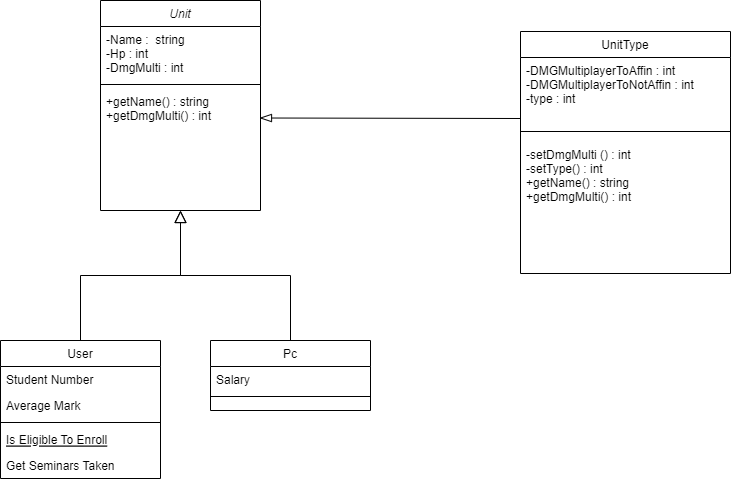

The diagram above was exported from draw.io. Its source (the exported page's mxGraphModel, read from the mxfile embedded in the PNG):
<mxGraphModel dx="739" dy="475" grid="1" gridSize="10" guides="1" tooltips="1" connect="1" arrows="1" fold="1" page="1" pageScale="1" pageWidth="827" pageHeight="1169" math="0" shadow="0">
  <root>
    <mxCell id="WIyWlLk6GJQsqaUBKTNV-0" />
    <mxCell id="WIyWlLk6GJQsqaUBKTNV-1" parent="WIyWlLk6GJQsqaUBKTNV-0" />
    <mxCell id="zkfFHV4jXpPFQw0GAbJ--0" value="Unit" style="swimlane;fontStyle=2;align=center;verticalAlign=top;childLayout=stackLayout;horizontal=1;startSize=26;horizontalStack=0;resizeParent=1;resizeLast=0;collapsible=1;marginBottom=0;rounded=0;shadow=0;strokeWidth=1;" parent="WIyWlLk6GJQsqaUBKTNV-1" vertex="1">
      <mxGeometry x="220" y="20" width="160" height="210" as="geometry">
        <mxRectangle x="230" y="140" width="160" height="26" as="alternateBounds" />
      </mxGeometry>
    </mxCell>
    <mxCell id="zkfFHV4jXpPFQw0GAbJ--1" value="-Name :  string&#10;-Hp : int&#10;-DmgMulti : int" style="text;align=left;verticalAlign=top;spacingLeft=4;spacingRight=4;overflow=hidden;rotatable=0;points=[[0,0.5],[1,0.5]];portConstraint=eastwest;" parent="zkfFHV4jXpPFQw0GAbJ--0" vertex="1">
      <mxGeometry y="26" width="160" height="54" as="geometry" />
    </mxCell>
    <mxCell id="zkfFHV4jXpPFQw0GAbJ--4" value="" style="line;html=1;strokeWidth=1;align=left;verticalAlign=middle;spacingTop=-1;spacingLeft=3;spacingRight=3;rotatable=0;labelPosition=right;points=[];portConstraint=eastwest;" parent="zkfFHV4jXpPFQw0GAbJ--0" vertex="1">
      <mxGeometry y="80" width="160" height="8" as="geometry" />
    </mxCell>
    <mxCell id="zkfFHV4jXpPFQw0GAbJ--5" value="+getName() : string&#10;+getDmgMulti() : int&#10;" style="text;align=left;verticalAlign=top;spacingLeft=4;spacingRight=4;overflow=hidden;rotatable=0;points=[[0,0.5],[1,0.5]];portConstraint=eastwest;" parent="zkfFHV4jXpPFQw0GAbJ--0" vertex="1">
      <mxGeometry y="88" width="160" height="114" as="geometry" />
    </mxCell>
    <mxCell id="zkfFHV4jXpPFQw0GAbJ--6" value="User" style="swimlane;fontStyle=0;align=center;verticalAlign=top;childLayout=stackLayout;horizontal=1;startSize=26;horizontalStack=0;resizeParent=1;resizeLast=0;collapsible=1;marginBottom=0;rounded=0;shadow=0;strokeWidth=1;" parent="WIyWlLk6GJQsqaUBKTNV-1" vertex="1">
      <mxGeometry x="120" y="360" width="160" height="138" as="geometry">
        <mxRectangle x="130" y="380" width="160" height="26" as="alternateBounds" />
      </mxGeometry>
    </mxCell>
    <mxCell id="zkfFHV4jXpPFQw0GAbJ--7" value="Student Number" style="text;align=left;verticalAlign=top;spacingLeft=4;spacingRight=4;overflow=hidden;rotatable=0;points=[[0,0.5],[1,0.5]];portConstraint=eastwest;" parent="zkfFHV4jXpPFQw0GAbJ--6" vertex="1">
      <mxGeometry y="26" width="160" height="26" as="geometry" />
    </mxCell>
    <mxCell id="zkfFHV4jXpPFQw0GAbJ--8" value="Average Mark" style="text;align=left;verticalAlign=top;spacingLeft=4;spacingRight=4;overflow=hidden;rotatable=0;points=[[0,0.5],[1,0.5]];portConstraint=eastwest;rounded=0;shadow=0;html=0;" parent="zkfFHV4jXpPFQw0GAbJ--6" vertex="1">
      <mxGeometry y="52" width="160" height="26" as="geometry" />
    </mxCell>
    <mxCell id="zkfFHV4jXpPFQw0GAbJ--9" value="" style="line;html=1;strokeWidth=1;align=left;verticalAlign=middle;spacingTop=-1;spacingLeft=3;spacingRight=3;rotatable=0;labelPosition=right;points=[];portConstraint=eastwest;" parent="zkfFHV4jXpPFQw0GAbJ--6" vertex="1">
      <mxGeometry y="78" width="160" height="8" as="geometry" />
    </mxCell>
    <mxCell id="zkfFHV4jXpPFQw0GAbJ--10" value="Is Eligible To Enroll" style="text;align=left;verticalAlign=top;spacingLeft=4;spacingRight=4;overflow=hidden;rotatable=0;points=[[0,0.5],[1,0.5]];portConstraint=eastwest;fontStyle=4" parent="zkfFHV4jXpPFQw0GAbJ--6" vertex="1">
      <mxGeometry y="86" width="160" height="26" as="geometry" />
    </mxCell>
    <mxCell id="zkfFHV4jXpPFQw0GAbJ--11" value="Get Seminars Taken" style="text;align=left;verticalAlign=top;spacingLeft=4;spacingRight=4;overflow=hidden;rotatable=0;points=[[0,0.5],[1,0.5]];portConstraint=eastwest;" parent="zkfFHV4jXpPFQw0GAbJ--6" vertex="1">
      <mxGeometry y="112" width="160" height="26" as="geometry" />
    </mxCell>
    <mxCell id="zkfFHV4jXpPFQw0GAbJ--12" value="" style="endArrow=block;endSize=10;endFill=0;shadow=0;strokeWidth=1;rounded=0;curved=0;edgeStyle=elbowEdgeStyle;elbow=vertical;" parent="WIyWlLk6GJQsqaUBKTNV-1" source="zkfFHV4jXpPFQw0GAbJ--6" target="zkfFHV4jXpPFQw0GAbJ--0" edge="1">
      <mxGeometry width="160" relative="1" as="geometry">
        <mxPoint x="200" y="203" as="sourcePoint" />
        <mxPoint x="200" y="203" as="targetPoint" />
      </mxGeometry>
    </mxCell>
    <mxCell id="zkfFHV4jXpPFQw0GAbJ--13" value="Pc" style="swimlane;fontStyle=0;align=center;verticalAlign=top;childLayout=stackLayout;horizontal=1;startSize=26;horizontalStack=0;resizeParent=1;resizeLast=0;collapsible=1;marginBottom=0;rounded=0;shadow=0;strokeWidth=1;" parent="WIyWlLk6GJQsqaUBKTNV-1" vertex="1">
      <mxGeometry x="330" y="360" width="160" height="70" as="geometry">
        <mxRectangle x="340" y="380" width="170" height="26" as="alternateBounds" />
      </mxGeometry>
    </mxCell>
    <mxCell id="zkfFHV4jXpPFQw0GAbJ--14" value="Salary" style="text;align=left;verticalAlign=top;spacingLeft=4;spacingRight=4;overflow=hidden;rotatable=0;points=[[0,0.5],[1,0.5]];portConstraint=eastwest;" parent="zkfFHV4jXpPFQw0GAbJ--13" vertex="1">
      <mxGeometry y="26" width="160" height="26" as="geometry" />
    </mxCell>
    <mxCell id="zkfFHV4jXpPFQw0GAbJ--15" value="" style="line;html=1;strokeWidth=1;align=left;verticalAlign=middle;spacingTop=-1;spacingLeft=3;spacingRight=3;rotatable=0;labelPosition=right;points=[];portConstraint=eastwest;" parent="zkfFHV4jXpPFQw0GAbJ--13" vertex="1">
      <mxGeometry y="52" width="160" height="8" as="geometry" />
    </mxCell>
    <mxCell id="zkfFHV4jXpPFQw0GAbJ--16" value="" style="endArrow=block;endSize=10;endFill=0;shadow=0;strokeWidth=1;rounded=0;curved=0;edgeStyle=elbowEdgeStyle;elbow=vertical;" parent="WIyWlLk6GJQsqaUBKTNV-1" source="zkfFHV4jXpPFQw0GAbJ--13" target="zkfFHV4jXpPFQw0GAbJ--0" edge="1">
      <mxGeometry width="160" relative="1" as="geometry">
        <mxPoint x="210" y="373" as="sourcePoint" />
        <mxPoint x="310" y="271" as="targetPoint" />
      </mxGeometry>
    </mxCell>
    <mxCell id="aYHbEawzdWkDvr9-9sO--7" value="" style="endArrow=blockThin;html=1;rounded=0;startArrow=none;startFill=0;endFill=0;strokeWidth=1;endSize=10;jumpStyle=none;" edge="1" parent="WIyWlLk6GJQsqaUBKTNV-1">
      <mxGeometry width="50" height="50" relative="1" as="geometry">
        <mxPoint x="640" y="138" as="sourcePoint" />
        <mxPoint x="379" y="137.5" as="targetPoint" />
        <Array as="points" />
      </mxGeometry>
    </mxCell>
    <mxCell id="aYHbEawzdWkDvr9-9sO--9" value="UnitType" style="swimlane;fontStyle=0;align=center;verticalAlign=top;childLayout=stackLayout;horizontal=1;startSize=26;horizontalStack=0;resizeParent=1;resizeLast=0;collapsible=1;marginBottom=0;rounded=0;shadow=0;strokeWidth=1;" vertex="1" parent="WIyWlLk6GJQsqaUBKTNV-1">
      <mxGeometry x="640" y="51" width="210" height="242" as="geometry">
        <mxRectangle x="550" y="140" width="160" height="26" as="alternateBounds" />
      </mxGeometry>
    </mxCell>
    <mxCell id="aYHbEawzdWkDvr9-9sO--10" value="-DMGMultiplayerToAffin : int&#10;-DMGMultiplayerToNotAffin : int&#10;-type : int" style="text;align=left;verticalAlign=top;spacingLeft=4;spacingRight=4;overflow=hidden;rotatable=0;points=[[0,0.5],[1,0.5]];portConstraint=eastwest;" vertex="1" parent="aYHbEawzdWkDvr9-9sO--9">
      <mxGeometry y="26" width="210" height="64" as="geometry" />
    </mxCell>
    <mxCell id="aYHbEawzdWkDvr9-9sO--15" value="" style="line;html=1;strokeWidth=1;align=left;verticalAlign=middle;spacingTop=-1;spacingLeft=3;spacingRight=3;rotatable=0;labelPosition=right;points=[];portConstraint=eastwest;" vertex="1" parent="aYHbEawzdWkDvr9-9sO--9">
      <mxGeometry y="90" width="210" height="20" as="geometry" />
    </mxCell>
    <mxCell id="aYHbEawzdWkDvr9-9sO--42" value="-setDmgMulti () : int&#10;-setType() : int&#10;+getName() : string&#10;+getDmgMulti() : int&#10;" style="text;align=left;verticalAlign=top;spacingLeft=4;spacingRight=4;overflow=hidden;rotatable=0;points=[[0,0.5],[1,0.5]];portConstraint=eastwest;" vertex="1" parent="aYHbEawzdWkDvr9-9sO--9">
      <mxGeometry y="110" width="210" height="64" as="geometry" />
    </mxCell>
  </root>
</mxGraphModel>